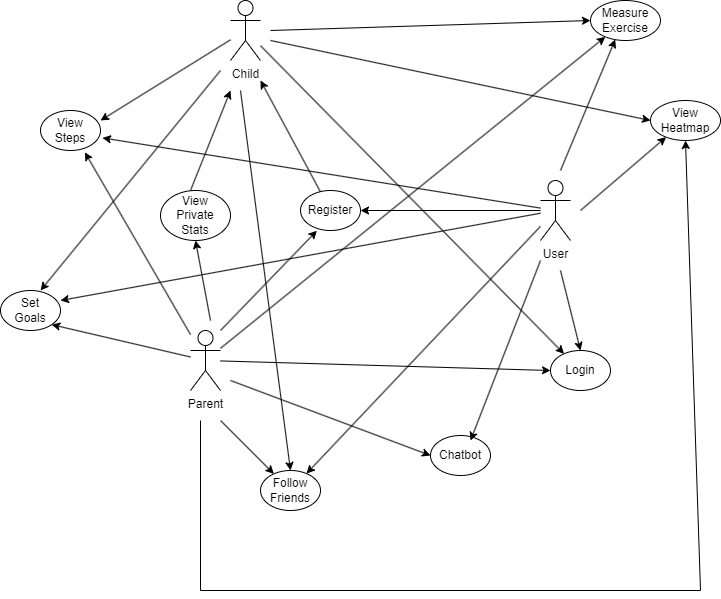

The diagram above was exported from draw.io. Its source (the exported page's mxGraphModel, read from the mxfile embedded in the PNG):
<mxGraphModel dx="1050" dy="653" grid="1" gridSize="10" guides="1" tooltips="1" connect="1" arrows="1" fold="1" page="1" pageScale="1" pageWidth="827" pageHeight="1169" math="0" shadow="0">
  <root>
    <mxCell id="0" />
    <mxCell id="1" parent="0" />
    <mxCell id="pgpddKsiAGDtY1o0zHeC-1" value="Parent" style="shape=umlActor;verticalLabelPosition=bottom;verticalAlign=top;html=1;outlineConnect=0;" vertex="1" parent="1">
      <mxGeometry x="250" y="460" width="30" height="60" as="geometry" />
    </mxCell>
    <mxCell id="pgpddKsiAGDtY1o0zHeC-4" value="User" style="shape=umlActor;verticalLabelPosition=bottom;verticalAlign=top;html=1;outlineConnect=0;" vertex="1" parent="1">
      <mxGeometry x="600" y="310" width="30" height="60" as="geometry" />
    </mxCell>
    <mxCell id="pgpddKsiAGDtY1o0zHeC-5" value="Child" style="shape=umlActor;verticalLabelPosition=bottom;verticalAlign=top;html=1;outlineConnect=0;" vertex="1" parent="1">
      <mxGeometry x="290" y="130" width="30" height="60" as="geometry" />
    </mxCell>
    <mxCell id="pgpddKsiAGDtY1o0zHeC-12" value="Register" style="ellipse;whiteSpace=wrap;html=1;" vertex="1" parent="1">
      <mxGeometry x="360" y="320" width="60" height="40" as="geometry" />
    </mxCell>
    <mxCell id="pgpddKsiAGDtY1o0zHeC-13" value="" style="endArrow=classic;html=1;rounded=0;entryX=0.273;entryY=1.005;entryDx=0;entryDy=0;entryPerimeter=0;" edge="1" parent="1" target="pgpddKsiAGDtY1o0zHeC-12">
      <mxGeometry width="50" height="50" relative="1" as="geometry">
        <mxPoint x="280" y="460" as="sourcePoint" />
        <mxPoint x="330" y="410" as="targetPoint" />
      </mxGeometry>
    </mxCell>
    <mxCell id="pgpddKsiAGDtY1o0zHeC-14" value="" style="endArrow=classic;html=1;rounded=0;entryX=1;entryY=0.5;entryDx=0;entryDy=0;" edge="1" parent="1" source="pgpddKsiAGDtY1o0zHeC-4" target="pgpddKsiAGDtY1o0zHeC-12">
      <mxGeometry width="50" height="50" relative="1" as="geometry">
        <mxPoint x="560" y="349.5" as="sourcePoint" />
        <mxPoint x="420" y="350" as="targetPoint" />
      </mxGeometry>
    </mxCell>
    <mxCell id="pgpddKsiAGDtY1o0zHeC-15" value="" style="endArrow=classic;html=1;rounded=0;" edge="1" parent="1" source="pgpddKsiAGDtY1o0zHeC-12">
      <mxGeometry width="50" height="50" relative="1" as="geometry">
        <mxPoint x="350" y="300" as="sourcePoint" />
        <mxPoint x="320" y="210" as="targetPoint" />
      </mxGeometry>
    </mxCell>
    <mxCell id="pgpddKsiAGDtY1o0zHeC-17" value="Login" style="ellipse;whiteSpace=wrap;html=1;" vertex="1" parent="1">
      <mxGeometry x="610" y="480" width="60" height="40" as="geometry" />
    </mxCell>
    <mxCell id="pgpddKsiAGDtY1o0zHeC-20" value="View&lt;div&gt;Steps&lt;/div&gt;" style="ellipse;whiteSpace=wrap;html=1;" vertex="1" parent="1">
      <mxGeometry x="100" y="240" width="60" height="40" as="geometry" />
    </mxCell>
    <mxCell id="pgpddKsiAGDtY1o0zHeC-21" value="" style="endArrow=classic;html=1;rounded=0;entryX=1;entryY=0.25;entryDx=0;entryDy=0;entryPerimeter=0;" edge="1" parent="1" source="pgpddKsiAGDtY1o0zHeC-5" target="pgpddKsiAGDtY1o0zHeC-20">
      <mxGeometry width="50" height="50" relative="1" as="geometry">
        <mxPoint x="280" y="240" as="sourcePoint" />
        <mxPoint x="260" y="170" as="targetPoint" />
      </mxGeometry>
    </mxCell>
    <mxCell id="pgpddKsiAGDtY1o0zHeC-22" value="" style="endArrow=classic;html=1;rounded=0;entryX=0.74;entryY=1.045;entryDx=0;entryDy=0;entryPerimeter=0;" edge="1" parent="1" source="pgpddKsiAGDtY1o0zHeC-1" target="pgpddKsiAGDtY1o0zHeC-20">
      <mxGeometry width="50" height="50" relative="1" as="geometry">
        <mxPoint x="190" y="450" as="sourcePoint" />
        <mxPoint x="240" y="400" as="targetPoint" />
      </mxGeometry>
    </mxCell>
    <mxCell id="pgpddKsiAGDtY1o0zHeC-23" value="" style="endArrow=classic;html=1;rounded=0;entryX=1.033;entryY=0.685;entryDx=0;entryDy=0;entryPerimeter=0;" edge="1" parent="1" source="pgpddKsiAGDtY1o0zHeC-4" target="pgpddKsiAGDtY1o0zHeC-20">
      <mxGeometry width="50" height="50" relative="1" as="geometry">
        <mxPoint x="460" y="280" as="sourcePoint" />
        <mxPoint x="510" y="230" as="targetPoint" />
      </mxGeometry>
    </mxCell>
    <mxCell id="pgpddKsiAGDtY1o0zHeC-24" value="" style="endArrow=classic;html=1;rounded=0;entryX=0;entryY=0.5;entryDx=0;entryDy=0;" edge="1" parent="1" source="pgpddKsiAGDtY1o0zHeC-1" target="pgpddKsiAGDtY1o0zHeC-17">
      <mxGeometry width="50" height="50" relative="1" as="geometry">
        <mxPoint x="365" y="515" as="sourcePoint" />
        <mxPoint x="415" y="465" as="targetPoint" />
      </mxGeometry>
    </mxCell>
    <mxCell id="pgpddKsiAGDtY1o0zHeC-25" value="" style="endArrow=classic;html=1;rounded=0;entryX=0.5;entryY=0;entryDx=0;entryDy=0;" edge="1" parent="1" target="pgpddKsiAGDtY1o0zHeC-17">
      <mxGeometry width="50" height="50" relative="1" as="geometry">
        <mxPoint x="620" y="400" as="sourcePoint" />
        <mxPoint x="550" y="390" as="targetPoint" />
      </mxGeometry>
    </mxCell>
    <mxCell id="pgpddKsiAGDtY1o0zHeC-26" value="" style="endArrow=classic;html=1;rounded=0;" edge="1" parent="1" source="pgpddKsiAGDtY1o0zHeC-5" target="pgpddKsiAGDtY1o0zHeC-17">
      <mxGeometry width="50" height="50" relative="1" as="geometry">
        <mxPoint x="470" y="250" as="sourcePoint" />
        <mxPoint x="520" y="200" as="targetPoint" />
      </mxGeometry>
    </mxCell>
    <mxCell id="pgpddKsiAGDtY1o0zHeC-27" value="Measure&lt;div&gt;Exercise&lt;/div&gt;" style="ellipse;whiteSpace=wrap;html=1;" vertex="1" parent="1">
      <mxGeometry x="650" y="130" width="70" height="40" as="geometry" />
    </mxCell>
    <mxCell id="pgpddKsiAGDtY1o0zHeC-28" value="" style="endArrow=classic;html=1;rounded=0;entryX=0;entryY=0.5;entryDx=0;entryDy=0;" edge="1" parent="1" target="pgpddKsiAGDtY1o0zHeC-27">
      <mxGeometry width="50" height="50" relative="1" as="geometry">
        <mxPoint x="330" y="160" as="sourcePoint" />
        <mxPoint x="440" y="310" as="targetPoint" />
      </mxGeometry>
    </mxCell>
    <mxCell id="pgpddKsiAGDtY1o0zHeC-29" value="" style="endArrow=classic;html=1;rounded=0;entryX=0.354;entryY=0.975;entryDx=0;entryDy=0;entryPerimeter=0;" edge="1" parent="1" target="pgpddKsiAGDtY1o0zHeC-27">
      <mxGeometry width="50" height="50" relative="1" as="geometry">
        <mxPoint x="620" y="300" as="sourcePoint" />
        <mxPoint x="670" y="250" as="targetPoint" />
      </mxGeometry>
    </mxCell>
    <mxCell id="pgpddKsiAGDtY1o0zHeC-30" value="" style="endArrow=classic;html=1;rounded=0;" edge="1" parent="1" source="pgpddKsiAGDtY1o0zHeC-1" target="pgpddKsiAGDtY1o0zHeC-27">
      <mxGeometry width="50" height="50" relative="1" as="geometry">
        <mxPoint x="580" y="260" as="sourcePoint" />
        <mxPoint x="620" y="190" as="targetPoint" />
      </mxGeometry>
    </mxCell>
    <mxCell id="pgpddKsiAGDtY1o0zHeC-31" value="Set&lt;div&gt;Goals&lt;/div&gt;" style="ellipse;whiteSpace=wrap;html=1;" vertex="1" parent="1">
      <mxGeometry x="60" y="420" width="60" height="40" as="geometry" />
    </mxCell>
    <mxCell id="pgpddKsiAGDtY1o0zHeC-32" value="" style="endArrow=classic;html=1;rounded=0;entryX=1;entryY=1;entryDx=0;entryDy=0;" edge="1" parent="1" source="pgpddKsiAGDtY1o0zHeC-1" target="pgpddKsiAGDtY1o0zHeC-31">
      <mxGeometry width="50" height="50" relative="1" as="geometry">
        <mxPoint x="180" y="515" as="sourcePoint" />
        <mxPoint x="230" y="465" as="targetPoint" />
      </mxGeometry>
    </mxCell>
    <mxCell id="pgpddKsiAGDtY1o0zHeC-33" value="" style="endArrow=classic;html=1;rounded=0;entryX=1;entryY=0.25;entryDx=0;entryDy=0;entryPerimeter=0;" edge="1" parent="1" source="pgpddKsiAGDtY1o0zHeC-4" target="pgpddKsiAGDtY1o0zHeC-31">
      <mxGeometry width="50" height="50" relative="1" as="geometry">
        <mxPoint x="450" y="460" as="sourcePoint" />
        <mxPoint x="500" y="410" as="targetPoint" />
      </mxGeometry>
    </mxCell>
    <mxCell id="pgpddKsiAGDtY1o0zHeC-34" value="" style="endArrow=classic;html=1;rounded=0;entryX=0.667;entryY=0;entryDx=0;entryDy=0;entryPerimeter=0;" edge="1" parent="1" target="pgpddKsiAGDtY1o0zHeC-31">
      <mxGeometry width="50" height="50" relative="1" as="geometry">
        <mxPoint x="280" y="200" as="sourcePoint" />
        <mxPoint x="280" y="290" as="targetPoint" />
      </mxGeometry>
    </mxCell>
    <mxCell id="pgpddKsiAGDtY1o0zHeC-35" value="Follow&lt;div&gt;Friends&lt;/div&gt;" style="ellipse;whiteSpace=wrap;html=1;" vertex="1" parent="1">
      <mxGeometry x="320" y="600" width="60" height="40" as="geometry" />
    </mxCell>
    <mxCell id="pgpddKsiAGDtY1o0zHeC-36" value="" style="endArrow=classic;html=1;rounded=0;" edge="1" parent="1" target="pgpddKsiAGDtY1o0zHeC-35">
      <mxGeometry width="50" height="50" relative="1" as="geometry">
        <mxPoint x="280" y="550" as="sourcePoint" />
        <mxPoint x="330" y="540" as="targetPoint" />
      </mxGeometry>
    </mxCell>
    <mxCell id="pgpddKsiAGDtY1o0zHeC-37" value="" style="endArrow=classic;html=1;rounded=0;" edge="1" parent="1" source="pgpddKsiAGDtY1o0zHeC-4" target="pgpddKsiAGDtY1o0zHeC-35">
      <mxGeometry width="50" height="50" relative="1" as="geometry">
        <mxPoint x="390" y="460" as="sourcePoint" />
        <mxPoint x="440" y="410" as="targetPoint" />
      </mxGeometry>
    </mxCell>
    <mxCell id="pgpddKsiAGDtY1o0zHeC-38" value="" style="endArrow=classic;html=1;rounded=0;entryX=0.5;entryY=0;entryDx=0;entryDy=0;" edge="1" parent="1" target="pgpddKsiAGDtY1o0zHeC-35">
      <mxGeometry width="50" height="50" relative="1" as="geometry">
        <mxPoint x="300" y="220" as="sourcePoint" />
        <mxPoint x="440" y="410" as="targetPoint" />
      </mxGeometry>
    </mxCell>
    <mxCell id="pgpddKsiAGDtY1o0zHeC-39" value="View&lt;div&gt;Heatmap&lt;/div&gt;" style="ellipse;whiteSpace=wrap;html=1;" vertex="1" parent="1">
      <mxGeometry x="710" y="230" width="70" height="40" as="geometry" />
    </mxCell>
    <mxCell id="pgpddKsiAGDtY1o0zHeC-42" value="" style="endArrow=classic;html=1;rounded=0;entryX=0.5;entryY=1;entryDx=0;entryDy=0;" edge="1" parent="1" target="pgpddKsiAGDtY1o0zHeC-39">
      <mxGeometry width="50" height="50" relative="1" as="geometry">
        <mxPoint x="260" y="550" as="sourcePoint" />
        <mxPoint x="440" y="410" as="targetPoint" />
        <Array as="points">
          <mxPoint x="260" y="720" />
          <mxPoint x="760" y="720" />
        </Array>
      </mxGeometry>
    </mxCell>
    <mxCell id="pgpddKsiAGDtY1o0zHeC-43" value="" style="endArrow=classic;html=1;rounded=0;" edge="1" parent="1" target="pgpddKsiAGDtY1o0zHeC-39">
      <mxGeometry width="50" height="50" relative="1" as="geometry">
        <mxPoint x="640" y="340" as="sourcePoint" />
        <mxPoint x="690" y="290" as="targetPoint" />
      </mxGeometry>
    </mxCell>
    <mxCell id="pgpddKsiAGDtY1o0zHeC-44" value="" style="endArrow=classic;html=1;rounded=0;entryX=0;entryY=0.5;entryDx=0;entryDy=0;" edge="1" parent="1" target="pgpddKsiAGDtY1o0zHeC-39">
      <mxGeometry width="50" height="50" relative="1" as="geometry">
        <mxPoint x="330" y="170" as="sourcePoint" />
        <mxPoint x="510" y="180" as="targetPoint" />
      </mxGeometry>
    </mxCell>
    <mxCell id="pgpddKsiAGDtY1o0zHeC-45" value="Chatbot" style="ellipse;whiteSpace=wrap;html=1;" vertex="1" parent="1">
      <mxGeometry x="490" y="565" width="60" height="40" as="geometry" />
    </mxCell>
    <mxCell id="pgpddKsiAGDtY1o0zHeC-46" value="" style="endArrow=classic;html=1;rounded=0;entryX=0;entryY=0.5;entryDx=0;entryDy=0;" edge="1" parent="1" target="pgpddKsiAGDtY1o0zHeC-45">
      <mxGeometry width="50" height="50" relative="1" as="geometry">
        <mxPoint x="290" y="510" as="sourcePoint" />
        <mxPoint x="440" y="410" as="targetPoint" />
      </mxGeometry>
    </mxCell>
    <mxCell id="pgpddKsiAGDtY1o0zHeC-47" value="" style="endArrow=classic;html=1;rounded=0;entryX=0.667;entryY=0.125;entryDx=0;entryDy=0;entryPerimeter=0;" edge="1" parent="1" target="pgpddKsiAGDtY1o0zHeC-45">
      <mxGeometry width="50" height="50" relative="1" as="geometry">
        <mxPoint x="600" y="390" as="sourcePoint" />
        <mxPoint x="540" y="560" as="targetPoint" />
      </mxGeometry>
    </mxCell>
    <mxCell id="pgpddKsiAGDtY1o0zHeC-48" value="View&lt;div&gt;Private&lt;/div&gt;&lt;div&gt;Stats&lt;/div&gt;" style="ellipse;whiteSpace=wrap;html=1;" vertex="1" parent="1">
      <mxGeometry x="220" y="320" width="70" height="50" as="geometry" />
    </mxCell>
    <mxCell id="pgpddKsiAGDtY1o0zHeC-49" value="" style="endArrow=classic;html=1;rounded=0;entryX=0.5;entryY=1;entryDx=0;entryDy=0;" edge="1" parent="1" target="pgpddKsiAGDtY1o0zHeC-48">
      <mxGeometry width="50" height="50" relative="1" as="geometry">
        <mxPoint x="270" y="450" as="sourcePoint" />
        <mxPoint x="320" y="400" as="targetPoint" />
      </mxGeometry>
    </mxCell>
    <mxCell id="pgpddKsiAGDtY1o0zHeC-50" value="" style="endArrow=classic;html=1;rounded=0;" edge="1" parent="1">
      <mxGeometry width="50" height="50" relative="1" as="geometry">
        <mxPoint x="250" y="320" as="sourcePoint" />
        <mxPoint x="290" y="220" as="targetPoint" />
      </mxGeometry>
    </mxCell>
  </root>
</mxGraphModel>